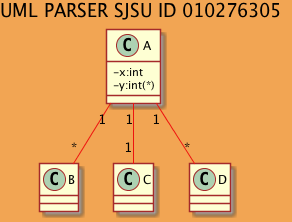

The diagram above was rendered by PlantUML. Its source (embedded in the PNG):
@startuml
title UML PARSER SJSU ID 010276305
skinparam classAttributeIconSize 0
skinparam classArrowColor #ee130e
skinparam BackgroundColor #f2a553
skinparam classBackgroundColor #feffd3
skinparam classBorderColor Brown
skinparam usecaseFontSize 1
skinparam classFontColor Black
class A {
-x:int
-y:int(*)
__
}
class B {
__
}
class C {
__
}
class D {
__
}
A "1"--"*" B
A "1"--"1" C
A "1"--"*" D
@enduml